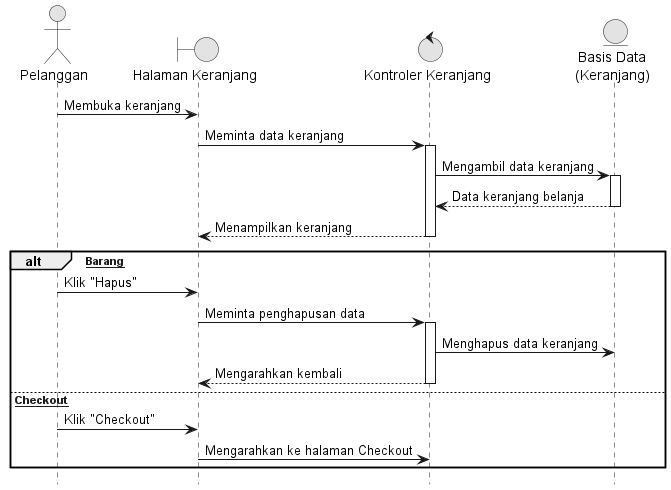

The diagram above was rendered by PlantUML. Its source (embedded in the PNG):
@startuml 03_Kelola_Keranjang
hide footbox
skinparam monochrome true
skinparam shadowing false

actor "Pelanggan" as Customer
boundary "Halaman Keranjang" as View
control "Kontroler Keranjang" as Controller
entity "Basis Data\n(Keranjang)" as DB

Customer -> View : Membuka keranjang
View -> Controller : Meminta data keranjang
activate Controller
Controller -> DB : Mengambil data keranjang
activate DB
DB --> Controller : Data keranjang belanja
deactivate DB
Controller --> View : Menampilkan keranjang
deactivate Controller

alt [Hapus Barang]
    Customer -> View : Klik "Hapus"
    View -> Controller : Meminta penghapusan data
    activate Controller
    Controller -> DB : Menghapus data keranjang
    Controller --> View : Mengarahkan kembali
    deactivate Controller
else [Lanjut Checkout]
    Customer -> View : Klik "Checkout"
    View -> Controller : Mengarahkan ke halaman Checkout
end
@enduml